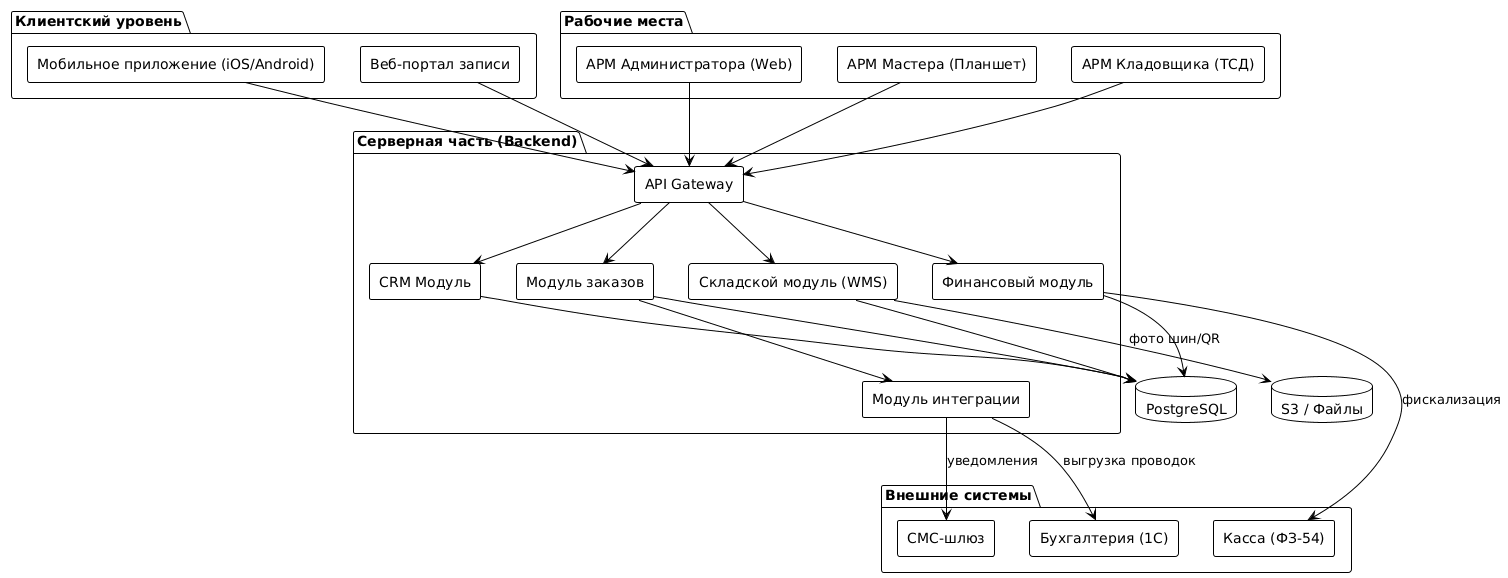

The diagram above was rendered by PlantUML. Its source (embedded in the PNG):
@startuml
!theme plain
skinparam componentStyle rectangle

package "Клиентский уровень" {
  [Мобильное приложение (iOS/Android)] as MobileApp
  [Веб-портал записи] as WebPortal
}

package "Серверная часть (Backend)" {
  [API Gateway] as Gateway
  [CRM Модуль] as CRM
  [Модуль заказов] as Orders
  [Складской модуль (WMS)] as WMS
  [Финансовый модуль] as Finance
  [Модуль интеграции] as Integration
}

package "Внешние системы" {
  [СМС-шлюз] as SMS
  [Касса (ФЗ-54)] as KKM
  [Бухгалтерия (1С)] as Acc
}

package "Рабочие места" {
  [АРМ Администратора (Web)] as AdminUI
  [АРМ Мастера (Планшет)] as MasterUI
  [АРМ Кладовщика (ТСД)] as StoreUI
}

Database "PostgreSQL" as DB
Database "S3 / Файлы" as S3

MobileApp --> Gateway
WebPortal --> Gateway
AdminUI --> Gateway
MasterUI --> Gateway
StoreUI --> Gateway

Gateway --> CRM
Gateway --> Orders
Gateway --> WMS
Gateway --> Finance

CRM --> DB
Orders --> DB
WMS --> DB
WMS --> S3 : фото шин/QR
Finance --> DB

Finance --> KKM : фискализация
Integration --> Acc : выгрузка проводок
Integration --> SMS : уведомления
Orders --> Integration
@enduml